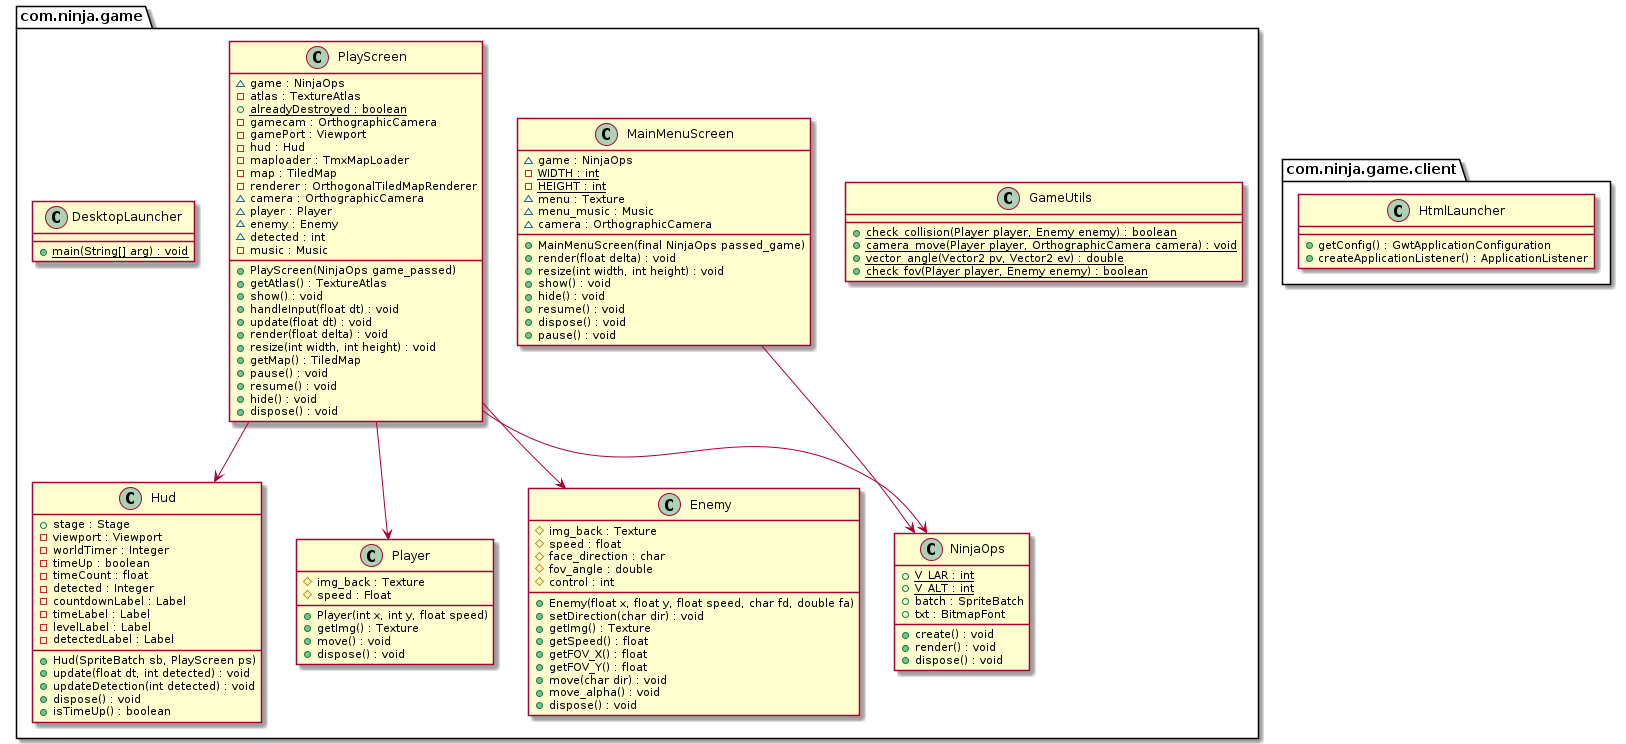

The diagram above was rendered by PlantUML. Its source (embedded in the PNG):
@startuml
package com.ninja.game {
  class Hud {
    + stage : Stage
    - viewport : Viewport
    - worldTimer : Integer
    - timeUp : boolean
    - timeCount : float
    - detected : Integer
    - countdownLabel : Label
    - timeLabel : Label
    - levelLabel : Label
    - detectedLabel : Label
    + Hud(SpriteBatch sb, PlayScreen ps)
    + update(float dt, int detected) : void
    + updateDetection(int detected) : void
    + dispose() : void
    + isTimeUp() : boolean
  }
  class GameUtils {
    + check_collision(Player player, Enemy enemy) : boolean {static}
    + camera_move(Player player, OrthographicCamera camera) : void {static}
    + vector_angle(Vector2 pv, Vector2 ev) : double {static}
    + check_fov(Player player, Enemy enemy) : boolean {static}
  }
  class NinjaOps {
    + V_LAR : int {static}
    + V_ALT : int {static}
    + batch : SpriteBatch
    + txt : BitmapFont
    + create() : void
    + render() : void
    + dispose() : void
  }
  class Player {
    # img_back : Texture
    # speed : Float
    + Player(int x, int y, float speed)
    + getImg() : Texture
    + move() : void
    + dispose() : void
  }
  class MainMenuScreen {
    ~ game : NinjaOps
    - WIDTH : int {static}
    - HEIGHT : int {static}
    ~ menu : Texture
    ~ menu_music : Music
    ~ camera : OrthographicCamera
    + MainMenuScreen(final NinjaOps passed_game)
    + render(float delta) : void
    + resize(int width, int height) : void
    + show() : void
    + hide() : void
    + resume() : void
    + dispose() : void
    + pause() : void
  }
  class PlayScreen {
    ~ game : NinjaOps
    - atlas : TextureAtlas
    + alreadyDestroyed : boolean {static}
    - gamecam : OrthographicCamera
    - gamePort : Viewport
    - hud : Hud
    - maploader : TmxMapLoader
    - map : TiledMap
    - renderer : OrthogonalTiledMapRenderer
    ~ camera : OrthographicCamera
    ~ player : Player
    ~ enemy : Enemy
    ~ detected : int
    - music : Music
    + PlayScreen(NinjaOps game_passed)
    + getAtlas() : TextureAtlas
    + show() : void
    + handleInput(float dt) : void
    + update(float dt) : void
    + render(float delta) : void
    + resize(int width, int height) : void
    + getMap() : TiledMap
    + pause() : void
    + resume() : void
    + hide() : void
    + dispose() : void
  }
  class DesktopLauncher {
    + main(String[] arg) : void {static}
  }
  class Enemy {
    # img_back : Texture
    # speed : float
    # face_direction : char
    # fov_angle : double
    # control : int
    + Enemy(float x, float y, float speed, char fd, double fa)
    + setDirection(char dir) : void
    + getImg() : Texture
    + getSpeed() : float
    + getFOV_X() : float
    + getFOV_Y() : float
    + move(char dir) : void
    + move_alpha() : void
    + dispose() : void
  }
}
package com.ninja.game.client {
  class HtmlLauncher {
    + getConfig() : GwtApplicationConfiguration
    + createApplicationListener() : ApplicationListener
  }
}
PlayScreen --> NinjaOps
PlayScreen --> Hud
PlayScreen --> Player
PlayScreen --> Enemy
MainMenuScreen --> NinjaOps
@enduml